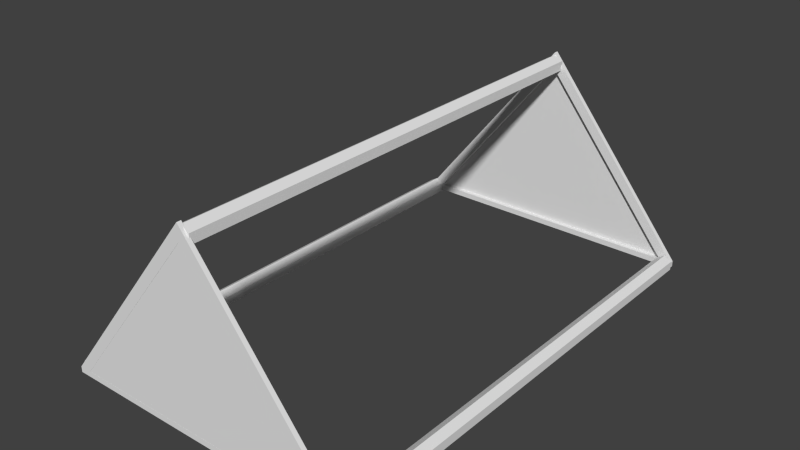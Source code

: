 # Source: TentRig.blend  (saved by Blender 2.79.0; exported with 4.5.12 LTS)
import bpy
from mathutils import Matrix  # noqa: F401  (used for matrix-valued properties, if any)

bpy.ops.wm.read_factory_settings(use_empty=True)
scene = bpy.context.scene
scene.name = 'Scene'

# ---- collections
col_collection_1 = bpy.data.collections.new('Collection 1'); scene.collection.children.link(col_collection_1)

# ---- world
world_world = bpy.data.worlds.new('World'); scene.world = world_world
world_world.color = (0.05088, 0.05088, 0.05088)
world_world.use_sun_shadow = False
world_world.sun_shadow_jitter_overblur = 0.0
world_world.cycles.sampling_method = 'NONE'
world_world.cycles.sample_map_resolution = 256

# ---- meshes
me_cylinder_005 = bpy.data.meshes.new('Cylinder.005')
me_cylinder_005.from_pydata([(-15.18, 20.48, -1.011), (-15.18, 20.48, 1.011), (0.0, 1.0, -1.0), (0.0, 1.0, 1.0)], [(1, 0), (2, 3)], [])
me_cylinder_005.use_remesh_preserve_volume = False
me_cylinder_005.use_remesh_preserve_attributes = False
me_cylinder_005.use_mirror_vertex_groups = False
me_cylinder_005.update()
me_plane_003 = bpy.data.meshes.new('Plane.003')
me_plane_003.from_pydata([(-1.723, 0.02804, -0.1416), (1.723, 0.02804, -0.1416), (0.0, 2.162, -0.1416), (-1.723, 0.02804, 7.451), (1.723, 0.02804, 7.451), (0.0, 2.162, 7.451)], [], [(0, 2, 1), (3, 4, 5)])
_uv = me_plane_003.uv_layers.new(name='UVMap')
_uv.uv.foreach_set('vector', [0.501, 0.5113, 0.5, 0.0, 1.0, 0.1069, 0.0, 0.4044, 0.499, 0.0, 0.5, 0.5113])
me_plane_003.use_remesh_preserve_volume = False
me_plane_003.use_remesh_preserve_attributes = False
me_plane_003.use_mirror_vertex_groups = False
me_plane_003.update()
me_cylinder_001 = bpy.data.meshes.new('Cylinder.001')
me_cylinder_001.from_pydata([(-16.11, 21.02, -1.011), (-16.11, 21.02, 1.011), (-15.18, 20.48, -1.011), (-15.18, 20.48, 1.011), (-15.18, 19.4, -1.011), (-15.18, 19.4, 1.011), (-16.11, 18.86, -1.011), (-16.11, 18.86, 1.011), (-17.05, 19.4, -1.011), (-17.05, 19.4, 1.011), (-17.05, 20.48, -1.011), (-17.05, 20.48, 1.011), (-31.68, 0.2526, -1.006), (-33.06, 0.2526, -1.006), (-0.6429, 0.2526, -1.006), (0.7418, 0.2526, -1.006), (-16.16, 19.48, -1.006), (-16.16, 21.29, -1.006), (-31.68, 0.2526, 1.024), (-33.06, 0.2526, 1.024), (-0.6429, 0.2526, 1.024), (0.7418, 0.2526, 1.024), (-16.16, 19.48, 1.024), (-16.16, 21.29, 1.024), (-31.68, 0.2526, -1.025), (-33.06, 0.2526, -1.025), (-0.6429, 0.2526, -1.025), (0.7418, 0.2526, -1.025), (-16.16, 19.48, -1.025), (-16.16, 21.29, -1.025), (-31.68, 0.2526, 1.006), (-33.06, 0.2526, 1.006), (-0.6429, 0.2526, 1.006), (0.7418, 0.2526, 1.006), (-16.16, 19.48, 1.006), (-16.16, 21.29, 1.006), (-31.68, -0.3954, -1.006), (-33.06, -0.3954, -1.006), (-0.6429, -0.3954, -1.006), (0.7418, -0.3954, -1.006), (-31.68, -0.3954, 1.024), (-33.06, -0.3954, 1.024), (-0.6429, -0.3954, 1.024), (0.7418, -0.3954, 1.024), (-31.68, -0.3954, -1.025), (-33.06, -0.3954, -1.025), (-0.6429, -0.3954, -1.025), (0.7418, -0.3954, -1.025), (-31.68, -0.3954, 1.006), (-33.06, -0.3954, 1.006), (-0.6429, -0.3954, 1.006), (0.7418, -0.3954, 1.006), (-17.21, 0.2526, -1.006), (-15.12, 0.2526, 1.024), (-17.21, 0.2526, -1.025), (-15.12, 0.2526, 1.006), (-17.21, -0.3954, -1.006), (-15.12, -0.3954, 1.024), (-17.21, -0.3954, -1.025), (-15.12, -0.3954, 1.006), (-32.48, 1.0, -1.0), (-32.48, 1.0, 1.0), (-31.62, 0.5, -1.0), (-31.62, 0.5, 1.0), (-31.62, -0.5, -1.0), (-31.62, -0.5, 1.0), (-32.48, -1.0, -1.0), (-32.48, -1.0, 1.0), (-33.35, -0.5, -1.0), (-33.35, -0.5, 1.0), (-33.35, 0.5, -1.0), (-33.35, 0.5, 1.0), (0.0, 1.0, -1.0), (0.0, 1.0, 1.0), (0.866, 0.5, -1.0), (0.866, 0.5, 1.0), (0.866, -0.5, -1.0), (0.866, -0.5, 1.0), (-8.742e-08, -1.0, -1.0), (-8.742e-08, -1.0, 1.0), (-0.866, -0.5, -1.0), (-0.866, -0.5, 1.0), (-0.866, 0.5, -1.0), (-0.866, 0.5, 1.0)], [], [(0, 1, 3, 2), (2, 3, 5, 4), (4, 5, 7, 6), (6, 7, 9, 8), (3, 1, 11, 9, 7, 5), (10, 11, 1, 0), (8, 9, 11, 10), (0, 2, 4, 6, 8, 10), (13, 12, 16, 17), (15, 17, 16, 14), (19, 18, 22, 23), (21, 23, 22, 20), (29, 28, 24, 25), (26, 28, 29, 27), (35, 34, 30, 31), (32, 34, 35, 33), (23, 21, 33, 35), (14, 16, 28, 26), (22, 18, 30, 34), (26, 27, 47, 46), (18, 19, 41, 40), (19, 23, 35, 31), (13, 17, 29, 25), (17, 15, 27, 29), (20, 22, 34, 32), (16, 12, 24, 28), (21, 20, 42, 43), (36, 37, 45, 44), (40, 41, 49, 48), (43, 42, 50, 51), (39, 38, 46, 47), (44, 24, 54, 58), (13, 25, 45, 37), (19, 31, 49, 41), (25, 24, 44, 45), (48, 30, 55, 59), (32, 33, 51, 50), (15, 14, 38, 39), (36, 44, 58, 56), (27, 15, 39, 47), (31, 30, 48, 49), (33, 21, 43, 51), (12, 13, 37, 36), (54, 52, 56, 58), (55, 53, 57, 59), (14, 26, 54, 52), (20, 32, 55, 53), (50, 42, 57, 59), (24, 12, 52, 54), (30, 18, 53, 55), (18, 40, 57, 53), (46, 38, 56, 58), (40, 48, 59, 57), (26, 46, 58, 54), (12, 36, 56, 52), (38, 14, 52, 56), (42, 20, 53, 57), (32, 50, 59, 55), (60, 61, 63, 62), (62, 63, 65, 64), (64, 65, 67, 66), (66, 67, 69, 68), (63, 61, 71, 69, 67, 65), (70, 71, 61, 60), (68, 69, 71, 70), (60, 62, 64, 66, 68, 70), (72, 73, 75, 74), (74, 75, 77, 76), (76, 77, 79, 78), (78, 79, 81, 80), (75, 73, 83, 81, 79, 77), (82, 83, 73, 72), (80, 81, 83, 82), (72, 74, 76, 78, 80, 82)])
_uv = me_cylinder_001.uv_layers.new(name='UVMap')
_uv.uv.foreach_set('vector', [0.9773, 0.7204, 0.9772, 0.6841, 0.994, 0.6841, 0.9941, 0.7203, 0.9883, 0.5206, 0.9884, 0.5568, 0.969, 0.5569, 0.9689, 0.5206, 0.9606, 0.7568, 0.9605, 0.7205, 0.9772, 0.7205, 0.9773, 0.7568, 0.9773, 0.7568, 0.9772, 0.7205, 0.994, 0.7204, 0.9941, 0.7567, 0.9772, 0.6066, 0.994, 0.6162, 0.994, 0.6356, 0.9773, 0.6453, 0.9605, 0.6356, 0.9605, 0.6163, 0.9606, 0.7204, 0.9605, 0.6842, 0.9772, 0.6841, 0.9773, 0.7204, 0.9883, 0.03589, 0.9884, 0.07216, 0.969, 0.07222, 0.9689, 0.03595, 0.9605, 0.655, 0.9773, 0.6453, 0.994, 0.655, 0.994, 0.6744, 0.9772, 0.6841, 0.9605, 0.6744, 0.007293, 0.8828, 0.02664, 0.8672, 0.4599, 0.9612, 0.4802, 0.9865, 0.4797, 0.5023, 0.4802, 0.9865, 0.4599, 0.9612, 0.4604, 0.5179, 0.9599, 0.4842, 0.9406, 0.4686, 0.9401, 0.02529, 0.9605, 0.0, 0.4875, 0.1037, 0.9605, 0.0, 0.9401, 0.02529, 0.5069, 0.1193, 0.4802, 0.4932, 0.5006, 0.5185, 0.5001, 0.9618, 0.4808, 0.9774, 0.9338, 0.6125, 0.5006, 0.5185, 0.4802, 0.4932, 0.9532, 0.5969, 0.0, 0.0, 0.02037, 0.02529, 0.01987, 0.4686, 0.0005228, 0.4842, 0.4536, 0.1193, 0.02037, 0.02529, 0.0, 0.0, 0.4729, 0.1037, 0.9915, 0.09558, 0.9904, 0.473, 0.99, 0.473, 0.9912, 0.09558, 0.9969, 0.4846, 0.9958, 0.1397, 0.9961, 0.1397, 0.9972, 0.4846, 0.9973, 0.6066, 0.9963, 0.9515, 0.9959, 0.9515, 0.997, 0.6066, 0.9338, 0.6125, 0.9532, 0.5969, 0.9605, 0.606, 0.9411, 0.6216, 0.9406, 0.4686, 0.9599, 0.4842, 0.9526, 0.4932, 0.9333, 0.4776, 0.9927, 0.473, 0.9915, 0.09558, 0.9918, 0.09558, 0.993, 0.473, 0.9896, 0.473, 0.9885, 0.09558, 0.9888, 0.09558, 0.99, 0.473, 0.9882, 0.4846, 0.987, 0.1072, 0.9873, 0.1072, 0.9885, 0.4846, 0.9941, 0.4846, 0.993, 0.1397, 0.9934, 0.1397, 0.9944, 0.4846, 0.9958, 0.1397, 0.9947, 0.4846, 0.9944, 0.4846, 0.9955, 0.1397, 0.4875, 0.1037, 0.5069, 0.1193, 0.4996, 0.1283, 0.4802, 0.1127, 0.9605, 0.02485, 0.9605, 9.583e-07, 0.9608, 0.0, 0.9609, 0.02484, 0.9627, 0.02485, 0.9626, 9.583e-07, 0.963, 0.0, 0.963, 0.02484, 0.9645, 0.6066, 0.9644, 0.5817, 0.9648, 0.5817, 0.9648, 0.6066, 0.9623, 0.6066, 0.9622, 0.5817, 0.9626, 0.5817, 0.9626, 0.6066, 0.5074, 0.9709, 0.5001, 0.9618, 0.7023, 0.7989, 0.7096, 0.808, 0.9896, 0.473, 0.99, 0.473, 0.99, 0.4846, 0.9897, 0.4846, 0.9927, 0.473, 0.993, 0.473, 0.993, 0.4846, 0.9927, 0.4846, 0.4808, 0.9774, 0.5001, 0.9618, 0.5074, 0.9709, 0.488, 0.9865, 0.02716, 0.4776, 0.01987, 0.4686, 0.2513, 0.2822, 0.2586, 0.2912, 0.4536, 0.1193, 0.4729, 0.1037, 0.4802, 0.1127, 0.4609, 0.1283, 0.4797, 0.5023, 0.4604, 0.5179, 0.4531, 0.5088, 0.4724, 0.4932, 0.9605, 0.02485, 0.9609, 0.02484, 0.9617, 0.2845, 0.9613, 0.2845, 0.9873, 0.1072, 0.987, 0.1072, 0.987, 0.09558, 0.9873, 0.09558, 0.0005228, 0.4842, 0.01987, 0.4686, 0.02716, 0.4776, 0.007816, 0.4932, 0.99, 0.473, 0.9904, 0.473, 0.9903, 0.4846, 0.99, 0.4846, 0.02664, 0.8672, 0.007293, 0.8828, 0.0, 0.8737, 0.01935, 0.8581, 0.9652, 0.5707, 0.9649, 0.5707, 0.9648, 0.5591, 0.9652, 0.5591, 0.9652, 0.5591, 0.9656, 0.5591, 0.9655, 0.5707, 0.9652, 0.5707, 0.9648, 1e-06, 0.9652, 0.0, 0.9661, 0.2972, 0.9657, 0.2972, 0.9669, 1.002e-06, 0.9672, 0.0, 0.968, 0.2597, 0.9677, 0.2597, 0.9648, 0.5817, 0.9644, 0.5817, 0.9636, 0.322, 0.964, 0.322, 0.9669, 0.5569, 0.9665, 0.5569, 0.9657, 0.2972, 0.9661, 0.2972, 0.9689, 0.5569, 0.9686, 0.5569, 0.9677, 0.2597, 0.968, 0.2597, 0.9406, 0.4686, 0.9333, 0.4776, 0.7018, 0.2912, 0.7091, 0.2822, 0.9626, 0.5817, 0.9622, 0.5817, 0.9613, 0.2845, 0.9617, 0.2845, 0.9627, 0.02485, 0.963, 0.02484, 0.964, 0.322, 0.9636, 0.322, 0.9338, 0.6125, 0.9411, 0.6216, 0.7096, 0.808, 0.7023, 0.7989, 0.02664, 0.8672, 0.01935, 0.8581, 0.2216, 0.6952, 0.2289, 0.7043, 0.4531, 0.5088, 0.4604, 0.5179, 0.2289, 0.7043, 0.2216, 0.6952, 0.4996, 0.1283, 0.5069, 0.1193, 0.7091, 0.2822, 0.7018, 0.2912, 0.4536, 0.1193, 0.4609, 0.1283, 0.2586, 0.2912, 0.2513, 0.2822, 0.9761, 0.8647, 0.976, 0.8288, 0.9915, 0.8288, 0.9916, 0.8647, 0.987, 0.4487, 0.9868, 0.4846, 0.9689, 0.4846, 0.969, 0.4487, 0.9916, 0.8648, 0.9915, 0.9007, 0.976, 0.9007, 0.9761, 0.8648, 0.9761, 0.8648, 0.976, 0.9007, 0.9605, 0.9006, 0.9606, 0.8648, 0.9804, 0.5707, 0.9959, 0.5796, 0.9959, 0.5976, 0.9804, 0.6066, 0.9649, 0.5976, 0.9648, 0.5797, 0.9606, 0.8648, 0.9605, 0.8289, 0.976, 0.8288, 0.9761, 0.8647, 0.9868, 0.1082, 0.987, 0.144, 0.969, 0.1441, 0.9689, 0.1082, 0.9689, 0.02693, 0.9689, 0.008987, 0.9844, 0.0, 1.0, 0.008956, 1.0, 0.0269, 0.9845, 0.03589, 0.9761, 0.7927, 0.976, 0.7569, 0.9915, 0.7568, 0.9916, 0.7927, 0.987, 0.4847, 0.9868, 0.5206, 0.9689, 0.5205, 0.969, 0.4846, 0.9606, 0.8288, 0.9605, 0.7929, 0.976, 0.7928, 0.9761, 0.8287, 0.9761, 0.8287, 0.976, 0.7928, 0.9915, 0.7928, 0.9916, 0.8287, 0.976, 0.9366, 0.9915, 0.9456, 0.9916, 0.9635, 0.976, 0.9725, 0.9605, 0.9635, 0.9605, 0.9456, 0.9606, 0.7928, 0.9605, 0.7569, 0.976, 0.7569, 0.9761, 0.7927, 0.9868, 0.07222, 0.987, 0.1081, 0.969, 0.1082, 0.9689, 0.07227, 0.9605, 0.9097, 0.976, 0.9007, 0.9916, 0.9097, 0.9915, 0.9277, 0.976, 0.9366, 0.9605, 0.9276])
me_cylinder_001.use_remesh_preserve_volume = False
me_cylinder_001.use_remesh_preserve_attributes = False
me_cylinder_001.use_mirror_vertex_groups = False
me_cylinder_001.update()

# ---- objects
ob_cylinder_003 = bpy.data.objects.new('Cylinder.003', me_cylinder_005)
ob_plane_002 = bpy.data.objects.new('Plane.002', me_plane_003)
ob_cylinder = bpy.data.objects.new('Cylinder', me_cylinder_001)

# ---- transforms, parenting, visibility, modifiers, constraints
ob_cylinder_003.location = (1.788, 0.1797, 0.0)
ob_cylinder_003.rotation_euler = (1.571, -0.0, 0.0)
ob_cylinder_003.scale = (0.111, 0.111, 2.993)
ob_cylinder_003.lineart.crease_threshold = 0.0
ob_plane_002.location = (-0.005477, 3.132, 0.0)
ob_plane_002.rotation_euler = (1.571, -0.0, 0.0)
ob_plane_002.scale = (1.0, 1.0, 0.8075)
ob_plane_002.lineart.crease_threshold = 0.0
ob_cylinder.location = (1.788, 0.1797, 0.0)
ob_cylinder.rotation_euler = (1.571, -0.0, 0.0)
ob_cylinder.scale = (0.111, 0.111, 2.993)
ob_cylinder.lineart.crease_threshold = 0.0

# ---- collection membership
col_collection_1.objects.link(ob_cylinder_003)
col_collection_1.objects.link(ob_plane_002)
col_collection_1.objects.link(ob_cylinder)

# ---- scene / render settings (as saved in the file)
scene.frame_start = 1; scene.frame_end = 250; scene.frame_set(1)
scene.render.engine = 'BLENDER_EEVEE_NEXT'
scene.render.image_settings.color_mode = 'RGB'
scene.render.image_settings.compression = 90
scene.render.resolution_percentage = 50
scene.render.dither_intensity = 0.0
scene.cycles.use_denoising = False
scene.cycles.samples = 10
scene.cycles.sampling_pattern = 'TABULATED_SOBOL'
scene.cycles.light_sampling_threshold = 0.0
scene.cycles.use_adaptive_sampling = False
scene.cycles.use_light_tree = False
scene.cycles.blur_glossy = 0.0
scene.cycles.volume_bounces = 1
scene.cycles.pixel_filter_type = 'GAUSSIAN'
scene.cycles.sample_clamp_indirect = 0.0
scene.view_settings.view_transform = 'Standard'
bpy.context.view_layer.update()

# ---- added for rendering (the .blend has no active camera and no usable light): camera, sun
cam_auto = bpy.data.cameras.new('AutoCamera')
cam_auto.lens = 50.0
cam_auto.sensor_width = 36.0
cam_auto.clip_end = 1000.0
ob_auto_camera = bpy.data.objects.new('AutoCamera', cam_auto)
scene.collection.objects.link(ob_auto_camera)
ob_auto_camera.location = (7.04011, -8.28514, 6.76952)
ob_auto_camera.rotation_euler = (1.09748, -7.21219e-08, 0.694738)
scene.camera = ob_auto_camera
light_auto_sun = bpy.data.lights.new('AutoSun', 'SUN')
light_auto_sun.energy = 3.0
light_auto_sun.angle = 0.0523599
ob_auto_sun = bpy.data.objects.new('AutoSun', light_auto_sun)
scene.collection.objects.link(ob_auto_sun)
ob_auto_sun.rotation_euler = (0.872665, 0.174533, 0.523599)
bpy.context.view_layer.update()
